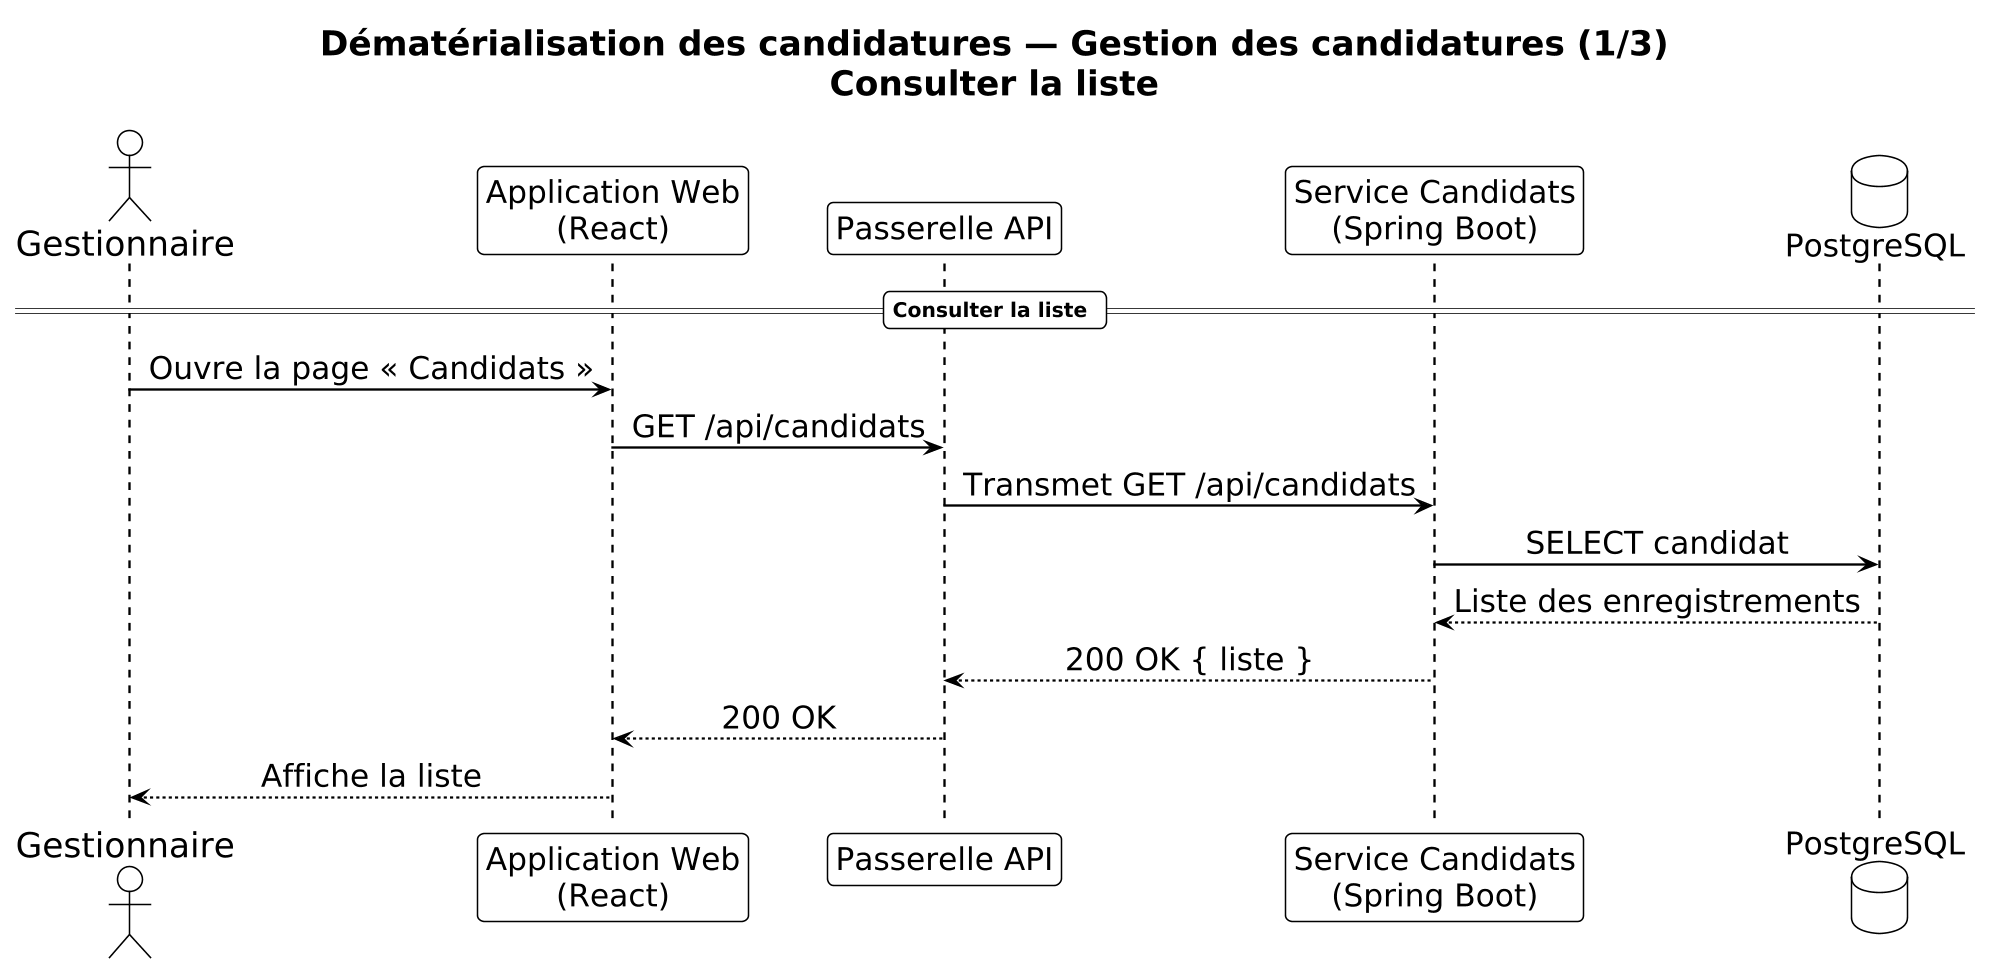

The diagram above was rendered by PlantUML. Its source (embedded in the PNG):
@startuml
!theme plain
skinparam shadowing false
skinparam roundcorner 8
skinparam dpi 150
skinparam sequenceMessageAlign center
skinparam responseMessageBelowArrow true

<style>
title {
  FontSize 26
  FontStyle bold
}
document {
  FontSize 22
}
sequenceDiagram {
  actor {
    FontSize 22
  }
  participant {
    FontSize 20
  }
  database {
    FontSize 20
  }
  arrow {
    FontSize 20
    LineThickness 1.5
  }
  divider {
    FontSize 20
  }
  group {
    FontSize 18
  }
  note {
    FontSize 18
  }
  lifeLine {
    LineThickness 1.5
  }
}
</style>

title Dématérialisation des candidatures — Gestion des candidatures (1/3)\nConsulter la liste

actor "Gestionnaire" as Gestionnaire
participant "Application Web\n(React)" as React
participant "Passerelle API" as GW
participant "Service Candidats\n(Spring Boot)" as Svc
database "PostgreSQL" as DB

== Consulter la liste ==
Gestionnaire -> React : Ouvre la page « Candidats »
React -> GW : GET /api/candidats
GW -> Svc : Transmet GET /api/candidats
Svc -> DB : SELECT candidat
DB --> Svc : Liste des enregistrements
Svc --> GW : 200 OK { liste }
GW --> React : 200 OK
React --> Gestionnaire : Affiche la liste
@enduml